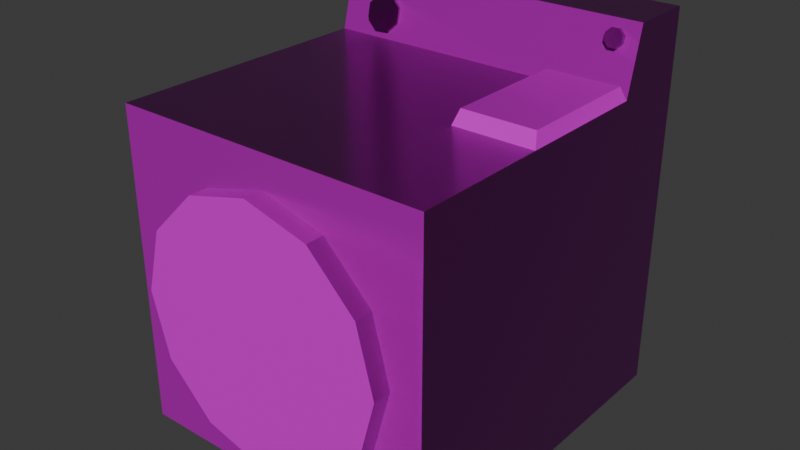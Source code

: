 # Source: drier.blend  (saved by Blender 5.0.119; exported with 4.5.12 LTS)
import bpy
from mathutils import Matrix  # noqa: F401  (used for matrix-valued properties, if any)

bpy.ops.wm.read_factory_settings(use_empty=True)
scene = bpy.context.scene
scene.name = 'Scene'

# ---- collections
col_collection = bpy.data.collections.new('Collection'); scene.collection.children.link(col_collection)

# ---- images (referenced by path relative to the original .blend; pixels are not part of the script)
import os
ASSET_DIR = os.environ.get("B2B_ASSET_DIR", "")  # directory of the original .blend (textures are referenced by path, not embedded)
HERE = os.path.dirname(os.path.abspath(__file__))  # packed textures are extracted next to this script under _unpacked/

def load_image(name, relpath, width, height, colorspace="sRGB"):
    """Load a texture the original file referenced (path relative to the .blend, or extracted next to this script)."""
    p = next((c for c in (os.path.join(HERE, relpath), os.path.join(ASSET_DIR, relpath)) if relpath and os.path.exists(c)), "")
    if p:
        img = bpy.data.images.load(p, check_existing=True)
        img.name = name
    else:  # same state as the original file: an image datablock whose file is absent (Cycles renders it pink)
        img = bpy.data.images.new(name, width, height)
        img.source = "FILE"
        img.filepath = "//" + (relpath or name)
    img.colorspace_settings.name = colorspace
    return img
img_drier_worm_001_height_png_002 = load_image('drier_WORM.001_Height.png.002', 'textures/drier/drier_WORM.001_Height.png', 1024, 1024, 'Non-Color')
img_drier_worm_001_basecolor_png_002 = load_image('drier_WORM.001_BaseColor.png.002', 'textures/drier/drier_WORM.001_BaseColor.png', 1024, 1024, 'sRGB')
img_drier_worm_001_metallic_png_002 = load_image('drier_WORM.001_Metallic.png.002', 'textures/drier/drier_WORM.001_Metallic.png', 1024, 1024, 'Non-Color')
img_drier_worm_001_roughness_png_002 = load_image('drier_WORM.001_Roughness.png.002', 'textures/drier/drier_WORM.001_Roughness.png', 1024, 1024, 'Non-Color')
img_drier_worm_001_normal_png_002 = load_image('drier_WORM.001_Normal.png.002', 'textures/drier/drier_WORM.001_Normal.png', 1024, 1024, 'Non-Color')

# ---- materials (node trees are filled in below, after node groups)
mat_worm_001 = bpy.data.materials.new('WORM.001')
mat_worm_001.use_backface_culling_lightprobe_volume = False
mat_worm_001.use_transparent_shadow = False

# ---- material node trees
mat_worm_001.use_nodes = True; mat_worm_001.node_tree.nodes.clear()
_N = mat_worm_001.node_tree.nodes; _L = mat_worm_001.node_tree.links
n0 = _N.new('ShaderNodeBsdfPrincipled'); n0.name = 'Principled BSDF'; n0.location = (10, 300)
n0.distribution = 'GGX'
n0.subsurface_method = 'RANDOM_WALK_SKIN'
n0.inputs[3].default_value = 1.45
n0.inputs[27].default_value = (0.0, 0.0, 0.0, 1.0)
n0.inputs[28].default_value = 1.0
n1 = _N.new('ShaderNodeOutputMaterial'); n1.name = 'Material Output'; n1.location = (300, 300)
n2 = _N.new('ShaderNodeTexImage'); n2.name = 'Image Texture'; n2.location = (84, -876)
n2.label = 'Displacement'
n2.image = img_drier_worm_001_height_png_002
n3 = _N.new('ShaderNodeDisplacement'); n3.name = 'Displacement'; n3.location = (110, -400)
n4 = _N.new('ShaderNodeTexImage'); n4.name = 'Image Texture.001'; n4.location = (84, -36)
n4.label = 'Base Color'
n4.image = img_drier_worm_001_basecolor_png_002
n5 = _N.new('ShaderNodeTexImage'); n5.name = 'Image Texture.002'; n5.location = (84, -316)
n5.label = 'Metallic'
n5.image = img_drier_worm_001_metallic_png_002
n6 = _N.new('ShaderNodeTexImage'); n6.name = 'Image Texture.003'; n6.location = (84, -596)
n6.label = 'Roughness'
n6.image = img_drier_worm_001_roughness_png_002
n7 = _N.new('ShaderNodeTexImage'); n7.name = 'Image Texture.004'; n7.location = (84, -1156)
n7.label = 'Normal'
n7.image = img_drier_worm_001_normal_png_002
n8 = _N.new('ShaderNodeNormalMap'); n8.name = 'Normal Map'; n8.location = (-240, -620)
n9 = _N.new('ShaderNodeMapping'); n9.name = 'Mapping'; n9.location = (229, -36)
n10 = _N.new('NodeReroute'); n10.name = 'Reroute'; n10.location = (34, -706)
n10.width = 14
n10.socket_idname = 'NodeSocketVector'
n11 = _N.new('ShaderNodeTexCoord'); n11.name = 'Texture Coordinate'; n11.location = (29, -36)
n12 = _N.new('NodeFrame'); n12.name = 'Frame'; n12.location = (-1269, 336)
n12.label = 'Mapping'
n12.width = 398
n13 = _N.new('NodeFrame'); n13.name = 'Frame.001'; n13.location = (-624, 536)
n13.label = 'Textures'
n13.width = 353
n2.parent = n13
n4.parent = n13
n5.parent = n13
n6.parent = n13
n7.parent = n13
n9.parent = n12
n10.parent = n13
n11.parent = n12
_L.new(n0.outputs[0], n1.inputs[0])
_L.new(n2.outputs[0], n3.inputs[0])
_L.new(n3.outputs[0], n1.inputs[2])
_L.new(n4.outputs[0], n0.inputs[0])
_L.new(n5.outputs[0], n0.inputs[1])
_L.new(n6.outputs[0], n0.inputs[2])
_L.new(n7.outputs[0], n8.inputs[1])
_L.new(n8.outputs[0], n0.inputs[5])
_L.new(n10.outputs[0], n4.inputs[0])
_L.new(n10.outputs[0], n5.inputs[0])
_L.new(n10.outputs[0], n6.inputs[0])
_L.new(n10.outputs[0], n2.inputs[0])
_L.new(n10.outputs[0], n7.inputs[0])
_L.new(n9.outputs[0], n10.inputs[0])
_L.new(n11.outputs[2], n9.inputs[0])
n1.is_active_output = True

# ---- world
world_world = bpy.data.worlds.new('World'); scene.world = world_world
world_world.use_nodes = True; world_world.node_tree.nodes.clear()
_N = world_world.node_tree.nodes; _L = world_world.node_tree.links
n0 = _N.new('ShaderNodeOutputWorld'); n0.name = 'World Output'; n0.location = (200, 100)
n1 = _N.new('ShaderNodeBackground'); n1.name = 'Background'; n1.location = (-200, 100)
n1.inputs[0].default_value = (0.05088, 0.05088, 0.05088, 1.0)
_L.new(n1.outputs[0], n0.inputs[0])
n0.is_active_output = True
world_world.color = (0.05088, 0.05088, 0.05088)
world_world.sun_shadow_jitter_overblur = 0.0

# ---- meshes
me_drier_lod_1 = bpy.data.meshes.new('Drier-LOD-1')
me_drier_lod_1.from_pydata([(-0.5, 0.5, 0.0), (-0.5, 0.5, 1.0), (0.5, 0.5, 0.0), (0.5, 0.5, 1.0), (-0.5, -0.6, 0.0), (-0.5, -0.6, 1.0), (0.5, -0.6, 1.0), (0.5, -0.6, 0.0), (-0.5, 0.25, 0.0), (-0.5, 0.25, 1.0), (0.5, 0.25, 0.0), (0.5, 0.25, 1.0), (-0.5, 0.3, 1.2), (-0.5, 0.5, 1.2), (0.5, 0.5, 1.2), (0.5, 0.3, 1.2), (0.4426, 0.2952, 1.174), (0.4428, 0.2784, 1.178), (0.458, 0.2919, 1.158), (0.4581, 0.275, 1.162), (0.4576, 0.287, 1.137), (0.4578, 0.2702, 1.141), (0.4418, 0.2835, 1.122), (0.4419, 0.2666, 1.126), (0.4197, 0.2834, 1.122), (0.4199, 0.2665, 1.126), (0.4044, 0.2868, 1.138), (0.4046, 0.2699, 1.142), (0.4048, 0.2916, 1.159), (0.4049, 0.2748, 1.163), (0.4206, 0.2951, 1.174), (0.4208, 0.2783, 1.178), (-0.3256, 0.3026, 1.122), (-0.3224, 0.2691, 1.13), (-0.2942, 0.2986, 1.092), (-0.2911, 0.265, 1.099), (-0.2938, 0.2888, 1.049), (-0.2906, 0.2553, 1.056), (-0.3245, 0.2791, 1.019), (-0.3213, 0.2455, 1.026), (-0.3684, 0.275, 1.019), (-0.3652, 0.2415, 1.027), (-0.3998, 0.2791, 1.05), (-0.3966, 0.2455, 1.057), (-0.4002, 0.2888, 1.093), (-0.3971, 0.2553, 1.1), (-0.3695, 0.2986, 1.123), (-0.3663, 0.265, 1.13), (0.4313, 0.2725, 1.152), (-0.3438, 0.2553, 1.078), (0.0006121, -0.6578, 0.09127), (-0.2012, -0.6578, 0.1454), (-0.349, -0.6578, 0.2931), (-0.4031, -0.6578, 0.495), (-0.349, -0.6578, 0.6968), (-0.2012, -0.6578, 0.8446), (0.0006121, -0.6578, 0.8987), (0.2025, -0.6578, 0.8446), (0.3502, -0.6578, 0.6968), (0.4043, -0.6578, 0.495), (0.3502, -0.6578, 0.2931), (0.2025, -0.6578, 0.1454), (0.0006121, -0.6578, 0.1316), (-0.181, -0.6578, 0.1803), (-0.314, -0.6578, 0.3133), (-0.3627, -0.6578, 0.495), (-0.314, -0.6578, 0.6766), (-0.181, -0.6578, 0.8096), (0.0006121, -0.6578, 0.8583), (0.1823, -0.6578, 0.8096), (0.3153, -0.6578, 0.6766), (0.3639, -0.6578, 0.495), (0.3153, -0.6578, 0.3133), (0.1823, -0.6578, 0.1803), (0.0006121, -0.6578, 0.495), (-0.2012, -0.5538, 0.1454), (0.0006121, -0.5538, 0.09127), (-0.349, -0.5538, 0.2931), (-0.4031, -0.5538, 0.495), (-0.349, -0.5538, 0.6968), (-0.2012, -0.5538, 0.8446), (0.0006121, -0.5538, 0.8987), (0.2025, -0.5538, 0.8446), (0.3502, -0.5538, 0.6968), (0.4043, -0.5538, 0.495), (0.3502, -0.5538, 0.2931), (0.2025, -0.5538, 0.1454), (0.0006121, -0.5538, 0.495), (0.5, 0.25, 1.0), (0.25, 0.25, 1.0), (0.25, -0.1799, 1.0), (0.5, -0.1799, 1.0), (0.488, 0.2293, 1.043), (0.262, 0.2293, 1.043), (0.488, -0.1593, 1.043), (0.262, -0.1593, 1.043)], [(74, 87)], [(8, 9, 1, 0), (3, 2, 0, 1), (1, 9, 12, 13), (2, 3, 11, 10), (6, 7, 10, 11), (2, 10, 8, 0), (11, 15, 12, 9), (11, 3, 14, 15), (16, 17, 19, 18), (18, 19, 21, 20), (20, 21, 23, 22), (22, 23, 25, 24), (24, 25, 27, 26), (26, 27, 29, 28), (31, 29, 48), (28, 29, 31, 30), (30, 31, 17, 16), (32, 33, 35, 34), (34, 35, 37, 36), (36, 37, 39, 38), (38, 39, 41, 40), (40, 41, 43, 42), (42, 43, 45, 44), (37, 35, 49), (44, 45, 47, 46), (46, 47, 33, 32), (43, 41, 49), (33, 47, 49), (35, 33, 49), (39, 37, 49), (45, 43, 49), (41, 39, 49), (47, 45, 49), (25, 23, 48), (29, 27, 48), (23, 21, 48), (19, 17, 48), (17, 31, 48), (27, 25, 48), (21, 19, 48), (15, 14, 13, 12), (7, 6, 5, 4), (5, 6, 11, 9), (5, 9, 8, 4), (8, 10, 7, 4), (14, 3, 1, 13), (55, 67, 68, 56), (52, 64, 65, 53), (59, 71, 72, 60), (56, 68, 69, 57), (53, 65, 66, 54), (60, 72, 73, 61), (50, 62, 63, 51), (57, 69, 70, 58), (54, 66, 67, 55), (61, 73, 62, 50), (51, 63, 64, 52), (58, 70, 71, 59), (66, 74, 67), (73, 74, 62), (63, 74, 64), (70, 74, 71), (67, 74, 68), (64, 74, 65), (71, 74, 72), (68, 74, 69), (65, 74, 66), (72, 74, 73), (62, 74, 63), (69, 74, 70), (51, 52, 77, 75), (59, 60, 85, 84), (52, 53, 78, 77), (60, 61, 86, 85), (53, 54, 79, 78), (61, 50, 76, 86), (54, 55, 80, 79), (55, 56, 81, 80), (56, 57, 82, 81), (57, 58, 83, 82), (50, 51, 75, 76), (58, 59, 84, 83), (91, 88, 92, 94), (94, 92, 93, 95), (88, 89, 93, 92), (89, 90, 95, 93), (90, 91, 94, 95)])
_uv = me_drier_lod_1.uv_layers.new(name='UVMap')
_uv.uv.foreach_set('vector', [0.5158, 0.4609, 0.5158, 0.6803, 0.4609, 0.6803, 0.4609, 0.4609, 0.2415, 0.6803, 0.2415, 0.4609, 0.4609, 0.4609, 0.4609, 0.6803, 0.4609, 0.6803, 0.5158, 0.6803, 0.5048, 0.7242, 0.4609, 0.7242, 0.2415, 0.4609, 0.2415, 0.6803, 0.1866, 0.6803, 0.1866, 0.4609, 0.0001355, 0.6803, 0.0001355, 0.4609, 0.1866, 0.4609, 0.1866, 0.6803, 0.2415, 0.4609, 0.2415, 0.4061, 0.4609, 0.4061, 0.4609, 0.4609, 0.2415, 0.8134, 0.2415, 0.7681, 0.4609, 0.7681, 0.4609, 0.8134, 0.1866, 0.6803, 0.2415, 0.6803, 0.2415, 0.7242, 0.1976, 0.7242, 0.7294, 0.3382, 0.7256, 0.3382, 0.7256, 0.3333, 0.7294, 0.3333, 0.7294, 0.3333, 0.7256, 0.3333, 0.7256, 0.3285, 0.7294, 0.3285, 0.7294, 0.3285, 0.7256, 0.3285, 0.7256, 0.3237, 0.7294, 0.3237, 0.7294, 0.3237, 0.7256, 0.3237, 0.7256, 0.3188, 0.7294, 0.3188, 0.7294, 0.3188, 0.7256, 0.3188, 0.7256, 0.314, 0.7294, 0.314, 0.7294, 0.314, 0.7256, 0.314, 0.7256, 0.3091, 0.7294, 0.3091, 0.7256, 0.3752, 0.7256, 0.3703, 0.7315, 0.3727, 0.7294, 0.3091, 0.7256, 0.3091, 0.7256, 0.3043, 0.7294, 0.3043, 0.7294, 0.343, 0.7256, 0.343, 0.7256, 0.3382, 0.7294, 0.3382, 0.7332, 0.2392, 0.7256, 0.2392, 0.7256, 0.2296, 0.7332, 0.2296, 0.7332, 0.2296, 0.7256, 0.2296, 0.7256, 0.2199, 0.7332, 0.2199, 0.7332, 0.2199, 0.7256, 0.2199, 0.7256, 0.2102, 0.7332, 0.2102, 0.7332, 0.2102, 0.7256, 0.2102, 0.7256, 0.2005, 0.7332, 0.2005, 0.7332, 0.2005, 0.7256, 0.2005, 0.7256, 0.1909, 0.7332, 0.1909, 0.7332, 0.1909, 0.7256, 0.1909, 0.7256, 0.1812, 0.7332, 0.1812, 0.7422, 0.3666, 0.7325, 0.3666, 0.7373, 0.355, 0.7332, 0.1812, 0.7256, 0.1812, 0.7256, 0.1715, 0.7332, 0.1715, 0.7332, 0.2489, 0.7256, 0.2489, 0.7256, 0.2392, 0.7332, 0.2392, 0.7422, 0.3433, 0.749, 0.3501, 0.7373, 0.355, 0.7256, 0.3598, 0.7256, 0.3501, 0.7373, 0.355, 0.7325, 0.3666, 0.7256, 0.3598, 0.7373, 0.355, 0.749, 0.3598, 0.7422, 0.3666, 0.7373, 0.355, 0.7325, 0.3433, 0.7422, 0.3433, 0.7373, 0.355, 0.749, 0.3501, 0.749, 0.3598, 0.7373, 0.355, 0.7256, 0.3501, 0.7325, 0.3433, 0.7373, 0.355, 0.7339, 0.3669, 0.7373, 0.3703, 0.7315, 0.3727, 0.7256, 0.3703, 0.7291, 0.3669, 0.7315, 0.3727, 0.7373, 0.3703, 0.7373, 0.3752, 0.7315, 0.3727, 0.7339, 0.3786, 0.7291, 0.3786, 0.7315, 0.3727, 0.7291, 0.3786, 0.7256, 0.3752, 0.7315, 0.3727, 0.7291, 0.3669, 0.7339, 0.3669, 0.7315, 0.3727, 0.7373, 0.3752, 0.7339, 0.3786, 0.7315, 0.3727, 0.2415, 0.7681, 0.2415, 0.7242, 0.4609, 0.7242, 0.4609, 0.7681, 0.2415, 0.2196, 0.2415, 0.0001356, 0.4609, 0.0001355, 0.4609, 0.2196, 0.4609, 0.9999, 0.2415, 0.9999, 0.2415, 0.8134, 0.4609, 0.8134, 0.7023, 0.6803, 0.5158, 0.6803, 0.5158, 0.4609, 0.7023, 0.4609, 0.4609, 0.4061, 0.2415, 0.4061, 0.2415, 0.2196, 0.4609, 0.2196, 0.2415, 0.7242, 0.2415, 0.6803, 0.4609, 0.6803, 0.4609, 0.7242, 0.8341, 0.1713, 0.8318, 0.1627, 0.8676, 0.1421, 0.8738, 0.1483, 0.7256, 0.1086, 0.7342, 0.1063, 0.7548, 0.1421, 0.7486, 0.1483, 0.8738, 0.02306, 0.8676, 0.02933, 0.8318, 0.008692, 0.8341, 0.0001356, 0.8738, 0.1483, 0.8676, 0.1421, 0.8882, 0.1063, 0.8968, 0.1086, 0.7486, 0.1483, 0.7548, 0.1421, 0.7906, 0.1627, 0.7883, 0.1713, 0.8341, 0.0001356, 0.8318, 0.008692, 0.7906, 0.008692, 0.7883, 0.0001356, 0.7486, 0.02306, 0.7548, 0.02933, 0.7342, 0.06506, 0.7256, 0.06277, 0.8968, 0.1086, 0.8882, 0.1063, 0.8882, 0.06506, 0.8968, 0.06277, 0.7883, 0.1713, 0.7906, 0.1627, 0.8318, 0.1627, 0.8341, 0.1713, 0.7883, 0.0001356, 0.7906, 0.008692, 0.7548, 0.02933, 0.7486, 0.02306, 0.7256, 0.06277, 0.7342, 0.06506, 0.7342, 0.1063, 0.7256, 0.1086, 0.8968, 0.06277, 0.8882, 0.06506, 0.8676, 0.02933, 0.8738, 0.02306, 0.7906, 0.1627, 0.8112, 0.0857, 0.8318, 0.1627, 0.7906, 0.008692, 0.8112, 0.0857, 0.7548, 0.02933, 0.7342, 0.06506, 0.8112, 0.0857, 0.7342, 0.1063, 0.8882, 0.06506, 0.8112, 0.0857, 0.8676, 0.02933, 0.8318, 0.1627, 0.8112, 0.0857, 0.8676, 0.1421, 0.7342, 0.1063, 0.8112, 0.0857, 0.7548, 0.1421, 0.8676, 0.02933, 0.8112, 0.0857, 0.8318, 0.008692, 0.8676, 0.1421, 0.8112, 0.0857, 0.8882, 0.1063, 0.7548, 0.1421, 0.8112, 0.0857, 0.7906, 0.1627, 0.8318, 0.008692, 0.8112, 0.0857, 0.7906, 0.008692, 0.7548, 0.02933, 0.8112, 0.0857, 0.7342, 0.06506, 0.8882, 0.1063, 0.8112, 0.0857, 0.8882, 0.06506, 0.7026, 0.2294, 0.7026, 0.1835, 0.7254, 0.1835, 0.7254, 0.2294, 0.7026, 0.4128, 0.7026, 0.367, 0.7254, 0.367, 0.7254, 0.4128, 0.7026, 0.1835, 0.7026, 0.1377, 0.7254, 0.1377, 0.7254, 0.1835, 0.7026, 0.367, 0.7026, 0.3211, 0.7254, 0.3211, 0.7254, 0.367, 0.7026, 0.1377, 0.7026, 0.09184, 0.7254, 0.09184, 0.7254, 0.1377, 0.7026, 0.3211, 0.7026, 0.2752, 0.7254, 0.2752, 0.7254, 0.3211, 0.7026, 0.09184, 0.7026, 0.04599, 0.7254, 0.04599, 0.7254, 0.09184, 0.7026, 0.04599, 0.7026, 0.0001356, 0.7254, 0.0001356, 0.7254, 0.04599, 0.7026, 0.5504, 0.7026, 0.5045, 0.7254, 0.5045, 0.7254, 0.5504, 0.7026, 0.5045, 0.7026, 0.4587, 0.7254, 0.4587, 0.7254, 0.5045, 0.7026, 0.2752, 0.7026, 0.2294, 0.7254, 0.2294, 0.7254, 0.2752, 0.7026, 0.4587, 0.7026, 0.4128, 0.7254, 0.4128, 0.7254, 0.4587, 0.7615, 0.7527, 0.7026, 0.6791, 0.7131, 0.6765, 0.7664, 0.743, 0.7984, 0.6765, 0.7131, 0.6765, 0.7131, 0.6269, 0.7984, 0.6269, 0.7026, 0.6791, 0.7026, 0.6243, 0.7131, 0.6269, 0.7131, 0.6765, 0.7026, 0.6243, 0.7615, 0.5506, 0.7664, 0.5603, 0.7131, 0.6269, 0.7256, 0.304, 0.7256, 0.2492, 0.7362, 0.2518, 0.7362, 0.3014])
me_drier_lod_1.materials.append(mat_worm_001)
me_drier_lod_1.update()

# ---- objects
ob_drier_lod_1 = bpy.data.objects.new('Drier-LOD-1', me_drier_lod_1)

# ---- transforms, parenting, visibility, modifiers, constraints
ob_drier_lod_1.location = (0.0, 0.0, 0.0)

# ---- collection membership
col_collection.objects.link(ob_drier_lod_1)

# ---- scene / render settings (as saved in the file)
scene.frame_start = 1; scene.frame_end = 250; scene.frame_set(0)
scene.render.engine = 'BLENDER_EEVEE_NEXT'
scene.render.bake_bias = 0.0
scene.render.bake_samples = 0
scene.cycles.sampling_pattern = 'TABULATED_SOBOL'
scene.eevee.use_volume_custom_range = False
bpy.context.view_layer.update()

# ---- added for rendering (the .blend has no active camera and no usable light): camera, sun
cam_auto = bpy.data.cameras.new('AutoCamera')
cam_auto.lens = 50.0
cam_auto.sensor_width = 36.0
cam_auto.clip_end = 1000.0
ob_auto_camera = bpy.data.objects.new('AutoCamera', cam_auto)
scene.collection.objects.link(ob_auto_camera)
ob_auto_camera.location = (1.79896, -2.23766, 2.03917)
ob_auto_camera.rotation_euler = (1.09748, -7.21219e-08, 0.694738)
scene.camera = ob_auto_camera
light_auto_sun = bpy.data.lights.new('AutoSun', 'SUN')
light_auto_sun.energy = 3.0
light_auto_sun.angle = 0.0523599
ob_auto_sun = bpy.data.objects.new('AutoSun', light_auto_sun)
scene.collection.objects.link(ob_auto_sun)
ob_auto_sun.rotation_euler = (0.872665, 0.174533, 0.523599)
bpy.context.view_layer.update()
